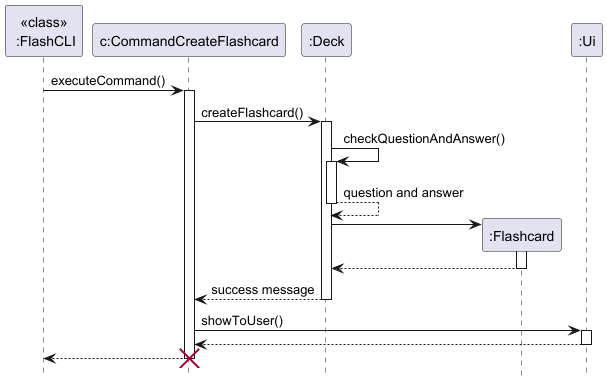

The diagram above was rendered by PlantUML. Its source (embedded in the PNG):
@startuml

hide footbox
participant "<<class>>\n :FlashCLI" as FlashCLI
participant "c:CommandCreateFlashcard" as CommandCreateFlashcard
participant ":Deck" as Deck
participant ":Flashcard" as Flashcard
participant ":Ui" as Ui

FlashCLI -> CommandCreateFlashcard: executeCommand()
activate CommandCreateFlashcard
CommandCreateFlashcard -> Deck: createFlashcard()

activate Deck

Deck -> Deck: checkQuestionAndAnswer()
activate Deck

Deck --> Deck: question and answer
deactivate Deck

create Flashcard
Deck -> Flashcard
activate Flashcard
Flashcard-->Deck
deactivate Flashcard
Deck --> CommandCreateFlashcard: success message
deactivate Deck
CommandCreateFlashcard -> Ui: showToUser()
activate Ui
Ui --> CommandCreateFlashcard
deactivate Ui
CommandCreateFlashcard --> FlashCLI
deactivate CommandCreateFlashcard
destroy CommandCreateFlashcard

@enduml